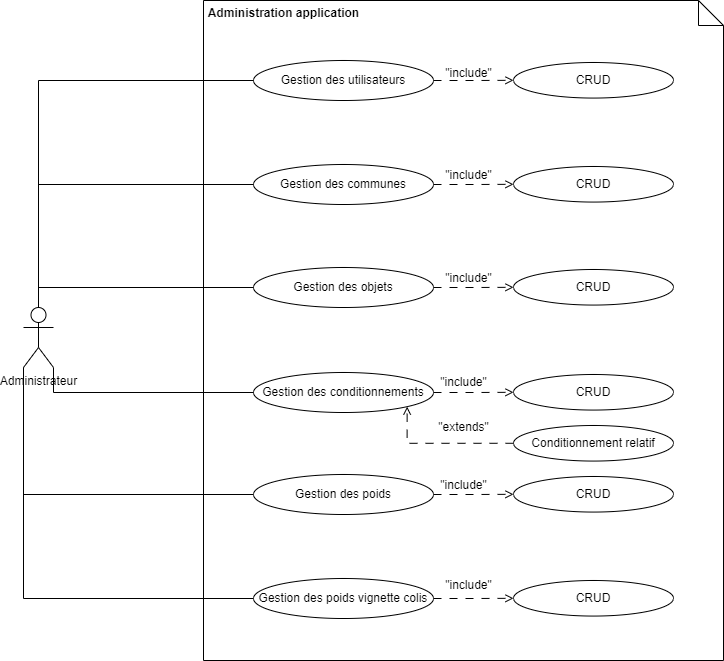

The diagram above was exported from draw.io. Its source (the exported page's mxGraphModel, read from the mxfile embedded in the PNG):
<mxGraphModel dx="1434" dy="836" grid="1" gridSize="10" guides="1" tooltips="1" connect="1" arrows="1" fold="1" page="1" pageScale="1" pageWidth="827" pageHeight="1169" math="0" shadow="0">
  <root>
    <mxCell id="0" />
    <mxCell id="1" parent="0" />
    <mxCell id="BUpcRMT3-mMZ47uBqzZ5-1" value="" style="shape=note2;boundedLbl=1;whiteSpace=wrap;html=1;size=25;verticalAlign=top;align=center;" vertex="1" parent="1">
      <mxGeometry x="280" y="70" width="520" height="660" as="geometry" />
    </mxCell>
    <mxCell id="BUpcRMT3-mMZ47uBqzZ5-2" value="Administrateur" style="shape=umlActor;verticalLabelPosition=bottom;verticalAlign=top;html=1;" vertex="1" parent="1">
      <mxGeometry x="100" y="377" width="30" height="60" as="geometry" />
    </mxCell>
    <mxCell id="BUpcRMT3-mMZ47uBqzZ5-10" value="" style="edgeStyle=orthogonalEdgeStyle;rounded=0;orthogonalLoop=1;jettySize=auto;html=1;dashed=1;dashPattern=8 8;endArrow=open;endFill=0;" edge="1" parent="1" source="BUpcRMT3-mMZ47uBqzZ5-3" target="BUpcRMT3-mMZ47uBqzZ5-9">
      <mxGeometry relative="1" as="geometry" />
    </mxCell>
    <mxCell id="BUpcRMT3-mMZ47uBqzZ5-3" value="Gestion des utilisateurs" style="ellipse;html=1;whiteSpace=wrap;" vertex="1" parent="1">
      <mxGeometry x="330" y="130" width="180" height="40" as="geometry" />
    </mxCell>
    <mxCell id="BUpcRMT3-mMZ47uBqzZ5-17" value="" style="edgeStyle=orthogonalEdgeStyle;rounded=0;orthogonalLoop=1;jettySize=auto;html=1;dashed=1;dashPattern=8 8;endArrow=open;endFill=0;" edge="1" parent="1" source="BUpcRMT3-mMZ47uBqzZ5-4" target="BUpcRMT3-mMZ47uBqzZ5-11">
      <mxGeometry relative="1" as="geometry" />
    </mxCell>
    <mxCell id="BUpcRMT3-mMZ47uBqzZ5-4" value="Gestion des communes" style="ellipse;html=1;whiteSpace=wrap;" vertex="1" parent="1">
      <mxGeometry x="330" y="234" width="180" height="40" as="geometry" />
    </mxCell>
    <mxCell id="BUpcRMT3-mMZ47uBqzZ5-18" value="" style="edgeStyle=orthogonalEdgeStyle;rounded=0;orthogonalLoop=1;jettySize=auto;html=1;dashed=1;dashPattern=8 8;endArrow=open;endFill=0;" edge="1" parent="1" source="BUpcRMT3-mMZ47uBqzZ5-5" target="BUpcRMT3-mMZ47uBqzZ5-12">
      <mxGeometry relative="1" as="geometry" />
    </mxCell>
    <mxCell id="BUpcRMT3-mMZ47uBqzZ5-5" value="Gestion des objets" style="ellipse;html=1;whiteSpace=wrap;" vertex="1" parent="1">
      <mxGeometry x="330" y="337" width="180" height="40" as="geometry" />
    </mxCell>
    <mxCell id="BUpcRMT3-mMZ47uBqzZ5-23" value="" style="edgeStyle=orthogonalEdgeStyle;rounded=0;orthogonalLoop=1;jettySize=auto;html=1;dashed=1;dashPattern=8 8;endArrow=open;endFill=0;" edge="1" parent="1" source="BUpcRMT3-mMZ47uBqzZ5-6" target="BUpcRMT3-mMZ47uBqzZ5-13">
      <mxGeometry relative="1" as="geometry" />
    </mxCell>
    <mxCell id="BUpcRMT3-mMZ47uBqzZ5-6" value="Gestion des conditionnements" style="ellipse;html=1;whiteSpace=wrap;" vertex="1" parent="1">
      <mxGeometry x="330" y="442" width="180" height="40" as="geometry" />
    </mxCell>
    <mxCell id="BUpcRMT3-mMZ47uBqzZ5-20" value="" style="edgeStyle=orthogonalEdgeStyle;rounded=0;orthogonalLoop=1;jettySize=auto;html=1;dashed=1;dashPattern=8 8;endArrow=open;endFill=0;" edge="1" parent="1" source="BUpcRMT3-mMZ47uBqzZ5-7" target="BUpcRMT3-mMZ47uBqzZ5-15">
      <mxGeometry relative="1" as="geometry" />
    </mxCell>
    <mxCell id="BUpcRMT3-mMZ47uBqzZ5-37" style="edgeStyle=orthogonalEdgeStyle;rounded=0;orthogonalLoop=1;jettySize=auto;html=1;exitX=0;exitY=0.5;exitDx=0;exitDy=0;endArrow=none;endFill=0;entryX=0;entryY=1;entryDx=0;entryDy=0;entryPerimeter=0;" edge="1" parent="1" source="BUpcRMT3-mMZ47uBqzZ5-7" target="BUpcRMT3-mMZ47uBqzZ5-2">
      <mxGeometry relative="1" as="geometry">
        <mxPoint x="50" y="420" as="targetPoint" />
      </mxGeometry>
    </mxCell>
    <mxCell id="BUpcRMT3-mMZ47uBqzZ5-7" value="Gestion des poids" style="ellipse;html=1;whiteSpace=wrap;" vertex="1" parent="1">
      <mxGeometry x="330" y="544" width="180" height="40" as="geometry" />
    </mxCell>
    <mxCell id="BUpcRMT3-mMZ47uBqzZ5-21" value="" style="edgeStyle=orthogonalEdgeStyle;rounded=0;orthogonalLoop=1;jettySize=auto;html=1;dashed=1;dashPattern=8 8;endArrow=open;endFill=0;" edge="1" parent="1" source="BUpcRMT3-mMZ47uBqzZ5-8" target="BUpcRMT3-mMZ47uBqzZ5-14">
      <mxGeometry relative="1" as="geometry" />
    </mxCell>
    <mxCell id="BUpcRMT3-mMZ47uBqzZ5-38" style="edgeStyle=orthogonalEdgeStyle;rounded=0;orthogonalLoop=1;jettySize=auto;html=1;exitX=0;exitY=0.5;exitDx=0;exitDy=0;endArrow=none;endFill=0;entryX=0;entryY=1;entryDx=0;entryDy=0;entryPerimeter=0;" edge="1" parent="1" source="BUpcRMT3-mMZ47uBqzZ5-8" target="BUpcRMT3-mMZ47uBqzZ5-2">
      <mxGeometry relative="1" as="geometry">
        <mxPoint x="50" y="420" as="targetPoint" />
      </mxGeometry>
    </mxCell>
    <mxCell id="BUpcRMT3-mMZ47uBqzZ5-8" value="Gestion des poids vignette colis" style="ellipse;html=1;whiteSpace=wrap;" vertex="1" parent="1">
      <mxGeometry x="330" y="648" width="180" height="40" as="geometry" />
    </mxCell>
    <mxCell id="BUpcRMT3-mMZ47uBqzZ5-9" value="CRUD" style="ellipse;html=1;whiteSpace=wrap;" vertex="1" parent="1">
      <mxGeometry x="590" y="132" width="160" height="35.56" as="geometry" />
    </mxCell>
    <mxCell id="BUpcRMT3-mMZ47uBqzZ5-11" value="CRUD" style="ellipse;html=1;whiteSpace=wrap;" vertex="1" parent="1">
      <mxGeometry x="590" y="236" width="160" height="35.56" as="geometry" />
    </mxCell>
    <mxCell id="BUpcRMT3-mMZ47uBqzZ5-12" value="CRUD" style="ellipse;html=1;whiteSpace=wrap;" vertex="1" parent="1">
      <mxGeometry x="590" y="339" width="160" height="35.56" as="geometry" />
    </mxCell>
    <mxCell id="BUpcRMT3-mMZ47uBqzZ5-13" value="CRUD" style="ellipse;html=1;whiteSpace=wrap;" vertex="1" parent="1">
      <mxGeometry x="590" y="444" width="160" height="35.56" as="geometry" />
    </mxCell>
    <mxCell id="BUpcRMT3-mMZ47uBqzZ5-14" value="CRUD" style="ellipse;html=1;whiteSpace=wrap;" vertex="1" parent="1">
      <mxGeometry x="590" y="650" width="160" height="35.56" as="geometry" />
    </mxCell>
    <mxCell id="BUpcRMT3-mMZ47uBqzZ5-15" value="CRUD" style="ellipse;html=1;whiteSpace=wrap;" vertex="1" parent="1">
      <mxGeometry x="590" y="546" width="160" height="35.56" as="geometry" />
    </mxCell>
    <mxCell id="BUpcRMT3-mMZ47uBqzZ5-25" style="edgeStyle=orthogonalEdgeStyle;rounded=0;orthogonalLoop=1;jettySize=auto;html=1;exitX=0;exitY=0.5;exitDx=0;exitDy=0;entryX=1;entryY=1;entryDx=0;entryDy=0;dashed=1;dashPattern=8 8;endArrow=open;endFill=0;" edge="1" parent="1" source="BUpcRMT3-mMZ47uBqzZ5-24" target="BUpcRMT3-mMZ47uBqzZ5-6">
      <mxGeometry relative="1" as="geometry" />
    </mxCell>
    <mxCell id="BUpcRMT3-mMZ47uBqzZ5-24" value="Conditionnement relatif" style="ellipse;html=1;whiteSpace=wrap;" vertex="1" parent="1">
      <mxGeometry x="590" y="495" width="160" height="35.56" as="geometry" />
    </mxCell>
    <mxCell id="BUpcRMT3-mMZ47uBqzZ5-27" style="edgeStyle=orthogonalEdgeStyle;rounded=0;orthogonalLoop=1;jettySize=auto;html=1;exitX=0;exitY=0.5;exitDx=0;exitDy=0;entryX=0.5;entryY=0;entryDx=0;entryDy=0;entryPerimeter=0;endArrow=none;endFill=0;" edge="1" parent="1" source="BUpcRMT3-mMZ47uBqzZ5-3" target="BUpcRMT3-mMZ47uBqzZ5-2">
      <mxGeometry relative="1" as="geometry" />
    </mxCell>
    <mxCell id="BUpcRMT3-mMZ47uBqzZ5-33" value="Administration application" style="text;align=center;fontStyle=1;verticalAlign=middle;spacingLeft=3;spacingRight=3;strokeColor=none;rotatable=0;points=[[0,0.5],[1,0.5]];portConstraint=eastwest;html=1;" vertex="1" parent="1">
      <mxGeometry x="320" y="70" width="80" height="26" as="geometry" />
    </mxCell>
    <mxCell id="BUpcRMT3-mMZ47uBqzZ5-34" style="edgeStyle=orthogonalEdgeStyle;rounded=0;orthogonalLoop=1;jettySize=auto;html=1;exitX=0;exitY=0.5;exitDx=0;exitDy=0;entryX=0.5;entryY=0;entryDx=0;entryDy=0;entryPerimeter=0;endArrow=none;endFill=0;" edge="1" parent="1" source="BUpcRMT3-mMZ47uBqzZ5-4" target="BUpcRMT3-mMZ47uBqzZ5-2">
      <mxGeometry relative="1" as="geometry" />
    </mxCell>
    <mxCell id="BUpcRMT3-mMZ47uBqzZ5-35" style="edgeStyle=orthogonalEdgeStyle;rounded=0;orthogonalLoop=1;jettySize=auto;html=1;entryX=0.5;entryY=0;entryDx=0;entryDy=0;entryPerimeter=0;endArrow=none;endFill=0;" edge="1" parent="1" source="BUpcRMT3-mMZ47uBqzZ5-5" target="BUpcRMT3-mMZ47uBqzZ5-2">
      <mxGeometry relative="1" as="geometry" />
    </mxCell>
    <mxCell id="BUpcRMT3-mMZ47uBqzZ5-36" style="edgeStyle=orthogonalEdgeStyle;rounded=0;orthogonalLoop=1;jettySize=auto;html=1;exitX=0;exitY=0.5;exitDx=0;exitDy=0;entryX=1;entryY=1;entryDx=0;entryDy=0;entryPerimeter=0;endArrow=none;endFill=0;" edge="1" parent="1" source="BUpcRMT3-mMZ47uBqzZ5-6" target="BUpcRMT3-mMZ47uBqzZ5-2">
      <mxGeometry relative="1" as="geometry" />
    </mxCell>
    <mxCell id="BUpcRMT3-mMZ47uBqzZ5-39" value="&quot;include&quot;" style="text;html=1;align=center;verticalAlign=middle;resizable=0;points=[];autosize=1;strokeColor=none;fillColor=none;" vertex="1" parent="1">
      <mxGeometry x="510" y="640" width="70" height="30" as="geometry" />
    </mxCell>
    <mxCell id="BUpcRMT3-mMZ47uBqzZ5-40" value="&quot;include&quot;" style="text;html=1;align=center;verticalAlign=middle;resizable=0;points=[];autosize=1;strokeColor=none;fillColor=none;" vertex="1" parent="1">
      <mxGeometry x="505" y="540" width="70" height="30" as="geometry" />
    </mxCell>
    <mxCell id="BUpcRMT3-mMZ47uBqzZ5-41" value="&quot;include&quot;" style="text;html=1;align=center;verticalAlign=middle;resizable=0;points=[];autosize=1;strokeColor=none;fillColor=none;" vertex="1" parent="1">
      <mxGeometry x="505" y="437" width="70" height="30" as="geometry" />
    </mxCell>
    <mxCell id="BUpcRMT3-mMZ47uBqzZ5-42" value="&quot;include&quot;" style="text;html=1;align=center;verticalAlign=middle;resizable=0;points=[];autosize=1;strokeColor=none;fillColor=none;" vertex="1" parent="1">
      <mxGeometry x="510" y="333" width="70" height="30" as="geometry" />
    </mxCell>
    <mxCell id="BUpcRMT3-mMZ47uBqzZ5-43" value="&quot;include&quot;" style="text;html=1;align=center;verticalAlign=middle;resizable=0;points=[];autosize=1;strokeColor=none;fillColor=none;" vertex="1" parent="1">
      <mxGeometry x="510" y="230" width="70" height="30" as="geometry" />
    </mxCell>
    <mxCell id="BUpcRMT3-mMZ47uBqzZ5-44" value="&quot;include&quot;" style="text;html=1;align=center;verticalAlign=middle;resizable=0;points=[];autosize=1;strokeColor=none;fillColor=none;" vertex="1" parent="1">
      <mxGeometry x="510" y="128" width="70" height="30" as="geometry" />
    </mxCell>
    <mxCell id="BUpcRMT3-mMZ47uBqzZ5-46" value="&quot;extends&quot;" style="text;html=1;align=center;verticalAlign=middle;resizable=0;points=[];autosize=1;strokeColor=none;fillColor=none;" vertex="1" parent="1">
      <mxGeometry x="505" y="482" width="70" height="30" as="geometry" />
    </mxCell>
  </root>
</mxGraphModel>